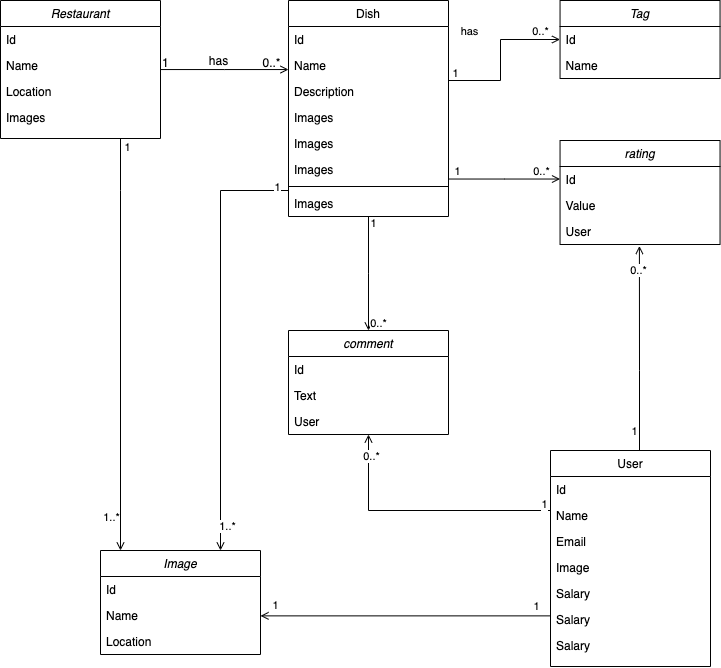

The diagram above was exported from draw.io. Its source (the exported page's mxGraphModel, read from the mxfile embedded in the PNG):
<mxGraphModel dx="1132" dy="962" grid="1" gridSize="10" guides="1" tooltips="1" connect="1" arrows="1" fold="1" page="1" pageScale="1" pageWidth="3300" pageHeight="2339" math="0" shadow="0">
  <root>
    <mxCell id="WIyWlLk6GJQsqaUBKTNV-0" />
    <mxCell id="WIyWlLk6GJQsqaUBKTNV-1" parent="WIyWlLk6GJQsqaUBKTNV-0" />
    <mxCell id="FQlipiqFX16JGgHDuory-8" style="edgeStyle=elbowEdgeStyle;shape=connector;rounded=0;orthogonalLoop=1;jettySize=auto;elbow=vertical;html=1;shadow=0;labelBackgroundColor=default;fontFamily=Helvetica;fontSize=11;fontColor=default;endArrow=open;endFill=1;strokeColor=default;strokeWidth=1;" edge="1" parent="WIyWlLk6GJQsqaUBKTNV-1" source="zkfFHV4jXpPFQw0GAbJ--0" target="FQlipiqFX16JGgHDuory-1">
      <mxGeometry relative="1" as="geometry">
        <Array as="points">
          <mxPoint x="1850" y="940" />
          <mxPoint x="1900" y="670" />
        </Array>
      </mxGeometry>
    </mxCell>
    <mxCell id="FQlipiqFX16JGgHDuory-19" value="1" style="edgeLabel;html=1;align=center;verticalAlign=middle;resizable=0;points=[];fontSize=11;fontFamily=Helvetica;fontColor=default;" vertex="1" connectable="0" parent="FQlipiqFX16JGgHDuory-8">
      <mxGeometry x="-0.9506" relative="1" as="geometry">
        <mxPoint x="6" y="-2" as="offset" />
      </mxGeometry>
    </mxCell>
    <mxCell id="FQlipiqFX16JGgHDuory-21" value="1..*" style="edgeLabel;html=1;align=center;verticalAlign=middle;resizable=0;points=[];fontSize=11;fontFamily=Helvetica;fontColor=default;" vertex="1" connectable="0" parent="FQlipiqFX16JGgHDuory-8">
      <mxGeometry x="0.8371" relative="1" as="geometry">
        <mxPoint x="-10" as="offset" />
      </mxGeometry>
    </mxCell>
    <mxCell id="zkfFHV4jXpPFQw0GAbJ--0" value="Restaurant" style="swimlane;fontStyle=2;align=center;verticalAlign=top;childLayout=stackLayout;horizontal=1;startSize=26;horizontalStack=0;resizeParent=1;resizeLast=0;collapsible=1;marginBottom=0;rounded=0;shadow=0;strokeWidth=1;" parent="WIyWlLk6GJQsqaUBKTNV-1" vertex="1">
      <mxGeometry x="1730" y="750" width="160" height="138" as="geometry">
        <mxRectangle x="230" y="140" width="160" height="26" as="alternateBounds" />
      </mxGeometry>
    </mxCell>
    <mxCell id="zkfFHV4jXpPFQw0GAbJ--1" value="Id" style="text;align=left;verticalAlign=top;spacingLeft=4;spacingRight=4;overflow=hidden;rotatable=0;points=[[0,0.5],[1,0.5]];portConstraint=eastwest;" parent="zkfFHV4jXpPFQw0GAbJ--0" vertex="1">
      <mxGeometry y="26" width="160" height="26" as="geometry" />
    </mxCell>
    <mxCell id="zkfFHV4jXpPFQw0GAbJ--2" value="Name" style="text;align=left;verticalAlign=top;spacingLeft=4;spacingRight=4;overflow=hidden;rotatable=0;points=[[0,0.5],[1,0.5]];portConstraint=eastwest;rounded=0;shadow=0;html=0;" parent="zkfFHV4jXpPFQw0GAbJ--0" vertex="1">
      <mxGeometry y="52" width="160" height="26" as="geometry" />
    </mxCell>
    <mxCell id="zkfFHV4jXpPFQw0GAbJ--3" value="Location" style="text;align=left;verticalAlign=top;spacingLeft=4;spacingRight=4;overflow=hidden;rotatable=0;points=[[0,0.5],[1,0.5]];portConstraint=eastwest;rounded=0;shadow=0;html=0;" parent="zkfFHV4jXpPFQw0GAbJ--0" vertex="1">
      <mxGeometry y="78" width="160" height="26" as="geometry" />
    </mxCell>
    <mxCell id="FQlipiqFX16JGgHDuory-0" value="Images" style="text;align=left;verticalAlign=top;spacingLeft=4;spacingRight=4;overflow=hidden;rotatable=0;points=[[0,0.5],[1,0.5]];portConstraint=eastwest;rounded=0;shadow=0;html=0;" vertex="1" parent="zkfFHV4jXpPFQw0GAbJ--0">
      <mxGeometry y="104" width="160" height="26" as="geometry" />
    </mxCell>
    <mxCell id="FQlipiqFX16JGgHDuory-46" style="edgeStyle=elbowEdgeStyle;shape=connector;rounded=0;orthogonalLoop=1;jettySize=auto;elbow=vertical;html=1;entryX=0.496;entryY=1.057;entryDx=0;entryDy=0;entryPerimeter=0;shadow=0;labelBackgroundColor=default;fontFamily=Helvetica;fontSize=11;fontColor=default;endArrow=open;endFill=1;strokeColor=default;strokeWidth=1;" edge="1" parent="WIyWlLk6GJQsqaUBKTNV-1" source="zkfFHV4jXpPFQw0GAbJ--13" target="FQlipiqFX16JGgHDuory-32">
      <mxGeometry relative="1" as="geometry">
        <Array as="points">
          <mxPoint x="2369" y="1120" />
          <mxPoint x="2350" y="1100" />
        </Array>
      </mxGeometry>
    </mxCell>
    <mxCell id="FQlipiqFX16JGgHDuory-51" value="1" style="edgeLabel;html=1;align=center;verticalAlign=middle;resizable=0;points=[];fontSize=11;fontFamily=Helvetica;fontColor=default;" vertex="1" connectable="0" parent="FQlipiqFX16JGgHDuory-46">
      <mxGeometry x="-0.7423" y="3" relative="1" as="geometry">
        <mxPoint x="-3" y="7" as="offset" />
      </mxGeometry>
    </mxCell>
    <mxCell id="FQlipiqFX16JGgHDuory-52" value="0..*" style="edgeLabel;html=1;align=center;verticalAlign=middle;resizable=0;points=[];fontSize=11;fontFamily=Helvetica;fontColor=default;" vertex="1" connectable="0" parent="FQlipiqFX16JGgHDuory-46">
      <mxGeometry x="0.7741" y="1" relative="1" as="geometry">
        <mxPoint as="offset" />
      </mxGeometry>
    </mxCell>
    <mxCell id="FQlipiqFX16JGgHDuory-50" style="edgeStyle=elbowEdgeStyle;shape=connector;rounded=0;orthogonalLoop=1;jettySize=auto;elbow=vertical;html=1;shadow=0;labelBackgroundColor=default;fontFamily=Helvetica;fontSize=11;fontColor=default;endArrow=open;endFill=1;strokeColor=default;strokeWidth=1;" edge="1" parent="WIyWlLk6GJQsqaUBKTNV-1" source="zkfFHV4jXpPFQw0GAbJ--13" target="FQlipiqFX16JGgHDuory-39">
      <mxGeometry relative="1" as="geometry">
        <Array as="points">
          <mxPoint x="2250" y="1260" />
        </Array>
      </mxGeometry>
    </mxCell>
    <mxCell id="FQlipiqFX16JGgHDuory-53" value="0..*" style="edgeLabel;html=1;align=center;verticalAlign=middle;resizable=0;points=[];fontSize=11;fontFamily=Helvetica;fontColor=default;" vertex="1" connectable="0" parent="FQlipiqFX16JGgHDuory-50">
      <mxGeometry x="0.8335" y="-2" relative="1" as="geometry">
        <mxPoint as="offset" />
      </mxGeometry>
    </mxCell>
    <mxCell id="FQlipiqFX16JGgHDuory-54" value="1" style="edgeLabel;html=1;align=center;verticalAlign=middle;resizable=0;points=[];fontSize=11;fontFamily=Helvetica;fontColor=default;" vertex="1" connectable="0" parent="FQlipiqFX16JGgHDuory-50">
      <mxGeometry x="-0.9025" relative="1" as="geometry">
        <mxPoint x="6" y="-7" as="offset" />
      </mxGeometry>
    </mxCell>
    <mxCell id="FQlipiqFX16JGgHDuory-55" style="edgeStyle=elbowEdgeStyle;shape=connector;rounded=0;orthogonalLoop=1;jettySize=auto;elbow=vertical;html=1;entryX=1;entryY=0.5;entryDx=0;entryDy=0;shadow=0;labelBackgroundColor=default;fontFamily=Helvetica;fontSize=11;fontColor=default;endArrow=open;endFill=1;strokeColor=default;strokeWidth=1;" edge="1" parent="WIyWlLk6GJQsqaUBKTNV-1" source="zkfFHV4jXpPFQw0GAbJ--13" target="FQlipiqFX16JGgHDuory-3">
      <mxGeometry relative="1" as="geometry" />
    </mxCell>
    <mxCell id="FQlipiqFX16JGgHDuory-56" value="1" style="edgeLabel;html=1;align=center;verticalAlign=middle;resizable=0;points=[];fontSize=11;fontFamily=Helvetica;fontColor=default;" vertex="1" connectable="0" parent="FQlipiqFX16JGgHDuory-55">
      <mxGeometry x="-0.8955" relative="1" as="geometry">
        <mxPoint y="-10" as="offset" />
      </mxGeometry>
    </mxCell>
    <mxCell id="FQlipiqFX16JGgHDuory-57" value="1" style="edgeLabel;html=1;align=center;verticalAlign=middle;resizable=0;points=[];fontSize=11;fontFamily=Helvetica;fontColor=default;" vertex="1" connectable="0" parent="FQlipiqFX16JGgHDuory-55">
      <mxGeometry x="0.8558" relative="1" as="geometry">
        <mxPoint x="-6" y="-11" as="offset" />
      </mxGeometry>
    </mxCell>
    <mxCell id="zkfFHV4jXpPFQw0GAbJ--13" value="User" style="swimlane;fontStyle=0;align=center;verticalAlign=top;childLayout=stackLayout;horizontal=1;startSize=26;horizontalStack=0;resizeParent=1;resizeLast=0;collapsible=1;marginBottom=0;rounded=0;shadow=0;strokeWidth=1;" parent="WIyWlLk6GJQsqaUBKTNV-1" vertex="1">
      <mxGeometry x="2280" y="1200" width="160" height="216" as="geometry">
        <mxRectangle x="340" y="380" width="170" height="26" as="alternateBounds" />
      </mxGeometry>
    </mxCell>
    <mxCell id="zkfFHV4jXpPFQw0GAbJ--14" value="Id" style="text;align=left;verticalAlign=top;spacingLeft=4;spacingRight=4;overflow=hidden;rotatable=0;points=[[0,0.5],[1,0.5]];portConstraint=eastwest;" parent="zkfFHV4jXpPFQw0GAbJ--13" vertex="1">
      <mxGeometry y="26" width="160" height="26" as="geometry" />
    </mxCell>
    <mxCell id="FQlipiqFX16JGgHDuory-33" value="Name" style="text;align=left;verticalAlign=top;spacingLeft=4;spacingRight=4;overflow=hidden;rotatable=0;points=[[0,0.5],[1,0.5]];portConstraint=eastwest;" vertex="1" parent="zkfFHV4jXpPFQw0GAbJ--13">
      <mxGeometry y="52" width="160" height="26" as="geometry" />
    </mxCell>
    <mxCell id="FQlipiqFX16JGgHDuory-34" value="Email" style="text;align=left;verticalAlign=top;spacingLeft=4;spacingRight=4;overflow=hidden;rotatable=0;points=[[0,0.5],[1,0.5]];portConstraint=eastwest;" vertex="1" parent="zkfFHV4jXpPFQw0GAbJ--13">
      <mxGeometry y="78" width="160" height="26" as="geometry" />
    </mxCell>
    <mxCell id="FQlipiqFX16JGgHDuory-35" value="Image" style="text;align=left;verticalAlign=top;spacingLeft=4;spacingRight=4;overflow=hidden;rotatable=0;points=[[0,0.5],[1,0.5]];portConstraint=eastwest;" vertex="1" parent="zkfFHV4jXpPFQw0GAbJ--13">
      <mxGeometry y="104" width="160" height="26" as="geometry" />
    </mxCell>
    <mxCell id="FQlipiqFX16JGgHDuory-36" value="Salary" style="text;align=left;verticalAlign=top;spacingLeft=4;spacingRight=4;overflow=hidden;rotatable=0;points=[[0,0.5],[1,0.5]];portConstraint=eastwest;" vertex="1" parent="zkfFHV4jXpPFQw0GAbJ--13">
      <mxGeometry y="130" width="160" height="26" as="geometry" />
    </mxCell>
    <mxCell id="FQlipiqFX16JGgHDuory-37" value="Salary" style="text;align=left;verticalAlign=top;spacingLeft=4;spacingRight=4;overflow=hidden;rotatable=0;points=[[0,0.5],[1,0.5]];portConstraint=eastwest;" vertex="1" parent="zkfFHV4jXpPFQw0GAbJ--13">
      <mxGeometry y="156" width="160" height="26" as="geometry" />
    </mxCell>
    <mxCell id="FQlipiqFX16JGgHDuory-38" value="Salary" style="text;align=left;verticalAlign=top;spacingLeft=4;spacingRight=4;overflow=hidden;rotatable=0;points=[[0,0.5],[1,0.5]];portConstraint=eastwest;" vertex="1" parent="zkfFHV4jXpPFQw0GAbJ--13">
      <mxGeometry y="182" width="160" height="26" as="geometry" />
    </mxCell>
    <mxCell id="FQlipiqFX16JGgHDuory-9" style="edgeStyle=elbowEdgeStyle;shape=connector;rounded=0;orthogonalLoop=1;jettySize=auto;elbow=vertical;html=1;shadow=0;labelBackgroundColor=default;fontFamily=Helvetica;fontSize=11;fontColor=default;endArrow=open;endFill=1;strokeColor=default;strokeWidth=1;" edge="1" parent="WIyWlLk6GJQsqaUBKTNV-1" source="zkfFHV4jXpPFQw0GAbJ--17" target="FQlipiqFX16JGgHDuory-1">
      <mxGeometry relative="1" as="geometry">
        <Array as="points">
          <mxPoint x="1950" y="940" />
          <mxPoint x="1990" y="670" />
        </Array>
      </mxGeometry>
    </mxCell>
    <mxCell id="FQlipiqFX16JGgHDuory-18" value="1" style="edgeLabel;html=1;align=center;verticalAlign=middle;resizable=0;points=[];fontSize=11;fontFamily=Helvetica;fontColor=default;" vertex="1" connectable="0" parent="FQlipiqFX16JGgHDuory-9">
      <mxGeometry x="-0.9472" relative="1" as="geometry">
        <mxPoint y="-4" as="offset" />
      </mxGeometry>
    </mxCell>
    <mxCell id="FQlipiqFX16JGgHDuory-20" value="1..*" style="edgeLabel;html=1;align=center;verticalAlign=middle;resizable=0;points=[];fontSize=11;fontFamily=Helvetica;fontColor=default;" vertex="1" connectable="0" parent="FQlipiqFX16JGgHDuory-9">
      <mxGeometry x="0.8848" y="-2" relative="1" as="geometry">
        <mxPoint x="8" as="offset" />
      </mxGeometry>
    </mxCell>
    <mxCell id="FQlipiqFX16JGgHDuory-14" style="edgeStyle=elbowEdgeStyle;shape=connector;rounded=0;orthogonalLoop=1;jettySize=auto;elbow=horizontal;html=1;shadow=0;labelBackgroundColor=default;fontFamily=Helvetica;fontSize=11;fontColor=default;endArrow=open;endFill=1;strokeColor=default;strokeWidth=1;" edge="1" parent="WIyWlLk6GJQsqaUBKTNV-1" source="zkfFHV4jXpPFQw0GAbJ--17" target="FQlipiqFX16JGgHDuory-10">
      <mxGeometry relative="1" as="geometry">
        <Array as="points">
          <mxPoint x="2230" y="830" />
          <mxPoint x="2258" y="700" />
          <mxPoint x="2150" y="640" />
          <mxPoint x="2170" y="640" />
          <mxPoint x="2160" y="660" />
          <mxPoint x="2140" y="700" />
        </Array>
      </mxGeometry>
    </mxCell>
    <mxCell id="FQlipiqFX16JGgHDuory-15" value="has" style="edgeLabel;html=1;align=center;verticalAlign=middle;resizable=0;points=[];fontSize=11;fontFamily=Helvetica;fontColor=default;" vertex="1" connectable="0" parent="FQlipiqFX16JGgHDuory-14">
      <mxGeometry x="0.221" y="-1" relative="1" as="geometry">
        <mxPoint x="-31" y="-10" as="offset" />
      </mxGeometry>
    </mxCell>
    <mxCell id="FQlipiqFX16JGgHDuory-16" value="0..*" style="edgeLabel;html=1;align=center;verticalAlign=middle;resizable=0;points=[];fontSize=11;fontFamily=Helvetica;fontColor=default;" vertex="1" connectable="0" parent="FQlipiqFX16JGgHDuory-14">
      <mxGeometry x="0.8802" y="2" relative="1" as="geometry">
        <mxPoint x="-11" y="-7" as="offset" />
      </mxGeometry>
    </mxCell>
    <mxCell id="FQlipiqFX16JGgHDuory-17" value="1" style="edgeLabel;html=1;align=center;verticalAlign=middle;resizable=0;points=[];fontSize=11;fontFamily=Helvetica;fontColor=default;" vertex="1" connectable="0" parent="FQlipiqFX16JGgHDuory-14">
      <mxGeometry x="-0.9199" relative="1" as="geometry">
        <mxPoint y="-8" as="offset" />
      </mxGeometry>
    </mxCell>
    <mxCell id="FQlipiqFX16JGgHDuory-29" style="edgeStyle=elbowEdgeStyle;shape=connector;rounded=0;orthogonalLoop=1;jettySize=auto;elbow=vertical;html=1;shadow=0;labelBackgroundColor=default;fontFamily=Helvetica;fontSize=11;fontColor=default;endArrow=open;endFill=1;strokeColor=default;strokeWidth=1;" edge="1" parent="WIyWlLk6GJQsqaUBKTNV-1" source="zkfFHV4jXpPFQw0GAbJ--17" target="FQlipiqFX16JGgHDuory-26">
      <mxGeometry relative="1" as="geometry" />
    </mxCell>
    <mxCell id="FQlipiqFX16JGgHDuory-30" value="1" style="edgeLabel;html=1;align=center;verticalAlign=middle;resizable=0;points=[];fontSize=11;fontFamily=Helvetica;fontColor=default;" vertex="1" connectable="0" parent="FQlipiqFX16JGgHDuory-29">
      <mxGeometry x="-0.6276" y="2" relative="1" as="geometry">
        <mxPoint x="-13" y="-6" as="offset" />
      </mxGeometry>
    </mxCell>
    <mxCell id="FQlipiqFX16JGgHDuory-31" value="0..*" style="edgeLabel;html=1;align=center;verticalAlign=middle;resizable=0;points=[];fontSize=11;fontFamily=Helvetica;fontColor=default;" vertex="1" connectable="0" parent="FQlipiqFX16JGgHDuory-29">
      <mxGeometry x="0.75" y="1" relative="1" as="geometry">
        <mxPoint x="-5" y="-7" as="offset" />
      </mxGeometry>
    </mxCell>
    <mxCell id="FQlipiqFX16JGgHDuory-43" style="edgeStyle=elbowEdgeStyle;shape=connector;rounded=0;orthogonalLoop=1;jettySize=auto;elbow=vertical;html=1;entryX=0.5;entryY=0;entryDx=0;entryDy=0;shadow=0;labelBackgroundColor=default;fontFamily=Helvetica;fontSize=11;fontColor=default;endArrow=open;endFill=1;strokeColor=default;strokeWidth=1;" edge="1" parent="WIyWlLk6GJQsqaUBKTNV-1" source="zkfFHV4jXpPFQw0GAbJ--17" target="FQlipiqFX16JGgHDuory-39">
      <mxGeometry relative="1" as="geometry" />
    </mxCell>
    <mxCell id="FQlipiqFX16JGgHDuory-44" value="1" style="edgeLabel;html=1;align=center;verticalAlign=middle;resizable=0;points=[];fontSize=11;fontFamily=Helvetica;fontColor=default;" vertex="1" connectable="0" parent="FQlipiqFX16JGgHDuory-43">
      <mxGeometry x="-0.8941" y="4" relative="1" as="geometry">
        <mxPoint as="offset" />
      </mxGeometry>
    </mxCell>
    <mxCell id="FQlipiqFX16JGgHDuory-45" value="0..*" style="edgeLabel;html=1;align=center;verticalAlign=middle;resizable=0;points=[];fontSize=11;fontFamily=Helvetica;fontColor=default;" vertex="1" connectable="0" parent="FQlipiqFX16JGgHDuory-43">
      <mxGeometry x="0.8665" y="1" relative="1" as="geometry">
        <mxPoint x="8" as="offset" />
      </mxGeometry>
    </mxCell>
    <mxCell id="zkfFHV4jXpPFQw0GAbJ--17" value="Dish" style="swimlane;fontStyle=0;align=center;verticalAlign=top;childLayout=stackLayout;horizontal=1;startSize=26;horizontalStack=0;resizeParent=1;resizeLast=0;collapsible=1;marginBottom=0;rounded=0;shadow=0;strokeWidth=1;" parent="WIyWlLk6GJQsqaUBKTNV-1" vertex="1">
      <mxGeometry x="2018" y="750" width="160" height="216" as="geometry">
        <mxRectangle x="550" y="140" width="160" height="26" as="alternateBounds" />
      </mxGeometry>
    </mxCell>
    <mxCell id="zkfFHV4jXpPFQw0GAbJ--18" value="Id" style="text;align=left;verticalAlign=top;spacingLeft=4;spacingRight=4;overflow=hidden;rotatable=0;points=[[0,0.5],[1,0.5]];portConstraint=eastwest;" parent="zkfFHV4jXpPFQw0GAbJ--17" vertex="1">
      <mxGeometry y="26" width="160" height="26" as="geometry" />
    </mxCell>
    <mxCell id="zkfFHV4jXpPFQw0GAbJ--19" value="Name" style="text;align=left;verticalAlign=top;spacingLeft=4;spacingRight=4;overflow=hidden;rotatable=0;points=[[0,0.5],[1,0.5]];portConstraint=eastwest;rounded=0;shadow=0;html=0;" parent="zkfFHV4jXpPFQw0GAbJ--17" vertex="1">
      <mxGeometry y="52" width="160" height="26" as="geometry" />
    </mxCell>
    <mxCell id="zkfFHV4jXpPFQw0GAbJ--20" value="Description" style="text;align=left;verticalAlign=top;spacingLeft=4;spacingRight=4;overflow=hidden;rotatable=0;points=[[0,0.5],[1,0.5]];portConstraint=eastwest;rounded=0;shadow=0;html=0;" parent="zkfFHV4jXpPFQw0GAbJ--17" vertex="1">
      <mxGeometry y="78" width="160" height="26" as="geometry" />
    </mxCell>
    <mxCell id="FQlipiqFX16JGgHDuory-22" value="Images" style="text;align=left;verticalAlign=top;spacingLeft=4;spacingRight=4;overflow=hidden;rotatable=0;points=[[0,0.5],[1,0.5]];portConstraint=eastwest;rounded=0;shadow=0;html=0;" vertex="1" parent="zkfFHV4jXpPFQw0GAbJ--17">
      <mxGeometry y="104" width="160" height="26" as="geometry" />
    </mxCell>
    <mxCell id="FQlipiqFX16JGgHDuory-23" value="Images" style="text;align=left;verticalAlign=top;spacingLeft=4;spacingRight=4;overflow=hidden;rotatable=0;points=[[0,0.5],[1,0.5]];portConstraint=eastwest;rounded=0;shadow=0;html=0;" vertex="1" parent="zkfFHV4jXpPFQw0GAbJ--17">
      <mxGeometry y="130" width="160" height="26" as="geometry" />
    </mxCell>
    <mxCell id="FQlipiqFX16JGgHDuory-24" value="Images" style="text;align=left;verticalAlign=top;spacingLeft=4;spacingRight=4;overflow=hidden;rotatable=0;points=[[0,0.5],[1,0.5]];portConstraint=eastwest;rounded=0;shadow=0;html=0;" vertex="1" parent="zkfFHV4jXpPFQw0GAbJ--17">
      <mxGeometry y="156" width="160" height="26" as="geometry" />
    </mxCell>
    <mxCell id="zkfFHV4jXpPFQw0GAbJ--23" value="" style="line;html=1;strokeWidth=1;align=left;verticalAlign=middle;spacingTop=-1;spacingLeft=3;spacingRight=3;rotatable=0;labelPosition=right;points=[];portConstraint=eastwest;" parent="zkfFHV4jXpPFQw0GAbJ--17" vertex="1">
      <mxGeometry y="182" width="160" height="8" as="geometry" />
    </mxCell>
    <mxCell id="FQlipiqFX16JGgHDuory-25" value="Images" style="text;align=left;verticalAlign=top;spacingLeft=4;spacingRight=4;overflow=hidden;rotatable=0;points=[[0,0.5],[1,0.5]];portConstraint=eastwest;rounded=0;shadow=0;html=0;" vertex="1" parent="zkfFHV4jXpPFQw0GAbJ--17">
      <mxGeometry y="190" width="160" height="26" as="geometry" />
    </mxCell>
    <mxCell id="zkfFHV4jXpPFQw0GAbJ--26" value="" style="endArrow=open;shadow=0;strokeWidth=1;rounded=0;endFill=1;edgeStyle=elbowEdgeStyle;elbow=vertical;" parent="WIyWlLk6GJQsqaUBKTNV-1" source="zkfFHV4jXpPFQw0GAbJ--0" target="zkfFHV4jXpPFQw0GAbJ--17" edge="1">
      <mxGeometry x="0.5" y="41" relative="1" as="geometry">
        <mxPoint x="1890" y="822" as="sourcePoint" />
        <mxPoint x="2050" y="822" as="targetPoint" />
        <mxPoint x="-40" y="32" as="offset" />
      </mxGeometry>
    </mxCell>
    <mxCell id="zkfFHV4jXpPFQw0GAbJ--27" value="1" style="resizable=0;align=left;verticalAlign=bottom;labelBackgroundColor=none;fontSize=12;" parent="zkfFHV4jXpPFQw0GAbJ--26" connectable="0" vertex="1">
      <mxGeometry x="-1" relative="1" as="geometry">
        <mxPoint y="2" as="offset" />
      </mxGeometry>
    </mxCell>
    <mxCell id="zkfFHV4jXpPFQw0GAbJ--28" value="0..*" style="resizable=0;align=right;verticalAlign=bottom;labelBackgroundColor=none;fontSize=12;" parent="zkfFHV4jXpPFQw0GAbJ--26" connectable="0" vertex="1">
      <mxGeometry x="1" relative="1" as="geometry">
        <mxPoint x="-7" y="2" as="offset" />
      </mxGeometry>
    </mxCell>
    <mxCell id="zkfFHV4jXpPFQw0GAbJ--29" value="has" style="text;html=1;resizable=0;points=[];;align=center;verticalAlign=middle;labelBackgroundColor=none;rounded=0;shadow=0;strokeWidth=1;fontSize=12;" parent="zkfFHV4jXpPFQw0GAbJ--26" vertex="1" connectable="0">
      <mxGeometry x="0.5" y="49" relative="1" as="geometry">
        <mxPoint x="-38" y="40" as="offset" />
      </mxGeometry>
    </mxCell>
    <mxCell id="FQlipiqFX16JGgHDuory-1" value="Image" style="swimlane;fontStyle=2;align=center;verticalAlign=top;childLayout=stackLayout;horizontal=1;startSize=26;horizontalStack=0;resizeParent=1;resizeLast=0;collapsible=1;marginBottom=0;rounded=0;shadow=0;strokeWidth=1;" vertex="1" parent="WIyWlLk6GJQsqaUBKTNV-1">
      <mxGeometry x="1830" y="1300" width="160" height="104" as="geometry">
        <mxRectangle x="230" y="140" width="160" height="26" as="alternateBounds" />
      </mxGeometry>
    </mxCell>
    <mxCell id="FQlipiqFX16JGgHDuory-2" value="Id" style="text;align=left;verticalAlign=top;spacingLeft=4;spacingRight=4;overflow=hidden;rotatable=0;points=[[0,0.5],[1,0.5]];portConstraint=eastwest;" vertex="1" parent="FQlipiqFX16JGgHDuory-1">
      <mxGeometry y="26" width="160" height="26" as="geometry" />
    </mxCell>
    <mxCell id="FQlipiqFX16JGgHDuory-3" value="Name" style="text;align=left;verticalAlign=top;spacingLeft=4;spacingRight=4;overflow=hidden;rotatable=0;points=[[0,0.5],[1,0.5]];portConstraint=eastwest;rounded=0;shadow=0;html=0;" vertex="1" parent="FQlipiqFX16JGgHDuory-1">
      <mxGeometry y="52" width="160" height="26" as="geometry" />
    </mxCell>
    <mxCell id="FQlipiqFX16JGgHDuory-4" value="Location" style="text;align=left;verticalAlign=top;spacingLeft=4;spacingRight=4;overflow=hidden;rotatable=0;points=[[0,0.5],[1,0.5]];portConstraint=eastwest;rounded=0;shadow=0;html=0;" vertex="1" parent="FQlipiqFX16JGgHDuory-1">
      <mxGeometry y="78" width="160" height="26" as="geometry" />
    </mxCell>
    <mxCell id="FQlipiqFX16JGgHDuory-10" value="Tag" style="swimlane;fontStyle=2;align=center;verticalAlign=top;childLayout=stackLayout;horizontal=1;startSize=26;horizontalStack=0;resizeParent=1;resizeLast=0;collapsible=1;marginBottom=0;rounded=0;shadow=0;strokeWidth=1;" vertex="1" parent="WIyWlLk6GJQsqaUBKTNV-1">
      <mxGeometry x="2289.55" y="750" width="160" height="78" as="geometry">
        <mxRectangle x="230" y="140" width="160" height="26" as="alternateBounds" />
      </mxGeometry>
    </mxCell>
    <mxCell id="FQlipiqFX16JGgHDuory-11" value="Id" style="text;align=left;verticalAlign=top;spacingLeft=4;spacingRight=4;overflow=hidden;rotatable=0;points=[[0,0.5],[1,0.5]];portConstraint=eastwest;" vertex="1" parent="FQlipiqFX16JGgHDuory-10">
      <mxGeometry y="26" width="160" height="26" as="geometry" />
    </mxCell>
    <mxCell id="FQlipiqFX16JGgHDuory-12" value="Name" style="text;align=left;verticalAlign=top;spacingLeft=4;spacingRight=4;overflow=hidden;rotatable=0;points=[[0,0.5],[1,0.5]];portConstraint=eastwest;rounded=0;shadow=0;html=0;" vertex="1" parent="FQlipiqFX16JGgHDuory-10">
      <mxGeometry y="52" width="160" height="26" as="geometry" />
    </mxCell>
    <mxCell id="FQlipiqFX16JGgHDuory-26" value="rating" style="swimlane;fontStyle=2;align=center;verticalAlign=top;childLayout=stackLayout;horizontal=1;startSize=26;horizontalStack=0;resizeParent=1;resizeLast=0;collapsible=1;marginBottom=0;rounded=0;shadow=0;strokeWidth=1;" vertex="1" parent="WIyWlLk6GJQsqaUBKTNV-1">
      <mxGeometry x="2289.55" y="890" width="160" height="104" as="geometry">
        <mxRectangle x="230" y="140" width="160" height="26" as="alternateBounds" />
      </mxGeometry>
    </mxCell>
    <mxCell id="FQlipiqFX16JGgHDuory-27" value="Id" style="text;align=left;verticalAlign=top;spacingLeft=4;spacingRight=4;overflow=hidden;rotatable=0;points=[[0,0.5],[1,0.5]];portConstraint=eastwest;" vertex="1" parent="FQlipiqFX16JGgHDuory-26">
      <mxGeometry y="26" width="160" height="26" as="geometry" />
    </mxCell>
    <mxCell id="FQlipiqFX16JGgHDuory-28" value="Value" style="text;align=left;verticalAlign=top;spacingLeft=4;spacingRight=4;overflow=hidden;rotatable=0;points=[[0,0.5],[1,0.5]];portConstraint=eastwest;rounded=0;shadow=0;html=0;" vertex="1" parent="FQlipiqFX16JGgHDuory-26">
      <mxGeometry y="52" width="160" height="26" as="geometry" />
    </mxCell>
    <mxCell id="FQlipiqFX16JGgHDuory-32" value="User" style="text;align=left;verticalAlign=top;spacingLeft=4;spacingRight=4;overflow=hidden;rotatable=0;points=[[0,0.5],[1,0.5]];portConstraint=eastwest;rounded=0;shadow=0;html=0;" vertex="1" parent="FQlipiqFX16JGgHDuory-26">
      <mxGeometry y="78" width="160" height="26" as="geometry" />
    </mxCell>
    <mxCell id="FQlipiqFX16JGgHDuory-39" value="comment" style="swimlane;fontStyle=2;align=center;verticalAlign=top;childLayout=stackLayout;horizontal=1;startSize=26;horizontalStack=0;resizeParent=1;resizeLast=0;collapsible=1;marginBottom=0;rounded=0;shadow=0;strokeWidth=1;" vertex="1" parent="WIyWlLk6GJQsqaUBKTNV-1">
      <mxGeometry x="2018" y="1080" width="160" height="104" as="geometry">
        <mxRectangle x="230" y="140" width="160" height="26" as="alternateBounds" />
      </mxGeometry>
    </mxCell>
    <mxCell id="FQlipiqFX16JGgHDuory-40" value="Id" style="text;align=left;verticalAlign=top;spacingLeft=4;spacingRight=4;overflow=hidden;rotatable=0;points=[[0,0.5],[1,0.5]];portConstraint=eastwest;" vertex="1" parent="FQlipiqFX16JGgHDuory-39">
      <mxGeometry y="26" width="160" height="26" as="geometry" />
    </mxCell>
    <mxCell id="FQlipiqFX16JGgHDuory-41" value="Text" style="text;align=left;verticalAlign=top;spacingLeft=4;spacingRight=4;overflow=hidden;rotatable=0;points=[[0,0.5],[1,0.5]];portConstraint=eastwest;rounded=0;shadow=0;html=0;" vertex="1" parent="FQlipiqFX16JGgHDuory-39">
      <mxGeometry y="52" width="160" height="26" as="geometry" />
    </mxCell>
    <mxCell id="FQlipiqFX16JGgHDuory-42" value="User" style="text;align=left;verticalAlign=top;spacingLeft=4;spacingRight=4;overflow=hidden;rotatable=0;points=[[0,0.5],[1,0.5]];portConstraint=eastwest;rounded=0;shadow=0;html=0;" vertex="1" parent="FQlipiqFX16JGgHDuory-39">
      <mxGeometry y="78" width="160" height="26" as="geometry" />
    </mxCell>
  </root>
</mxGraphModel>